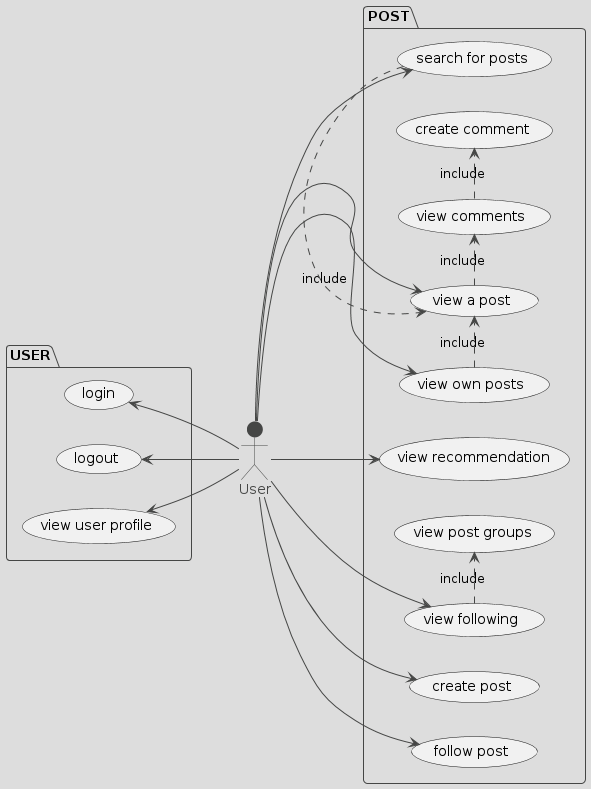

The diagram above was rendered by PlantUML. Its source (embedded in the PNG):
@startuml
!theme toy
left to right direction

actor User
package USER {
  (login) <-- User
  (logout) <-- User
  (view user profile) <-- User
}
package POST {
  User --> (create post)
  User --> (follow post)
  User --> (view a post)
  User --> (search for posts)
  User --> (view recommendation)
  User --> (view following)
  User --> (view own posts)
  (search for posts) .> (view a post) : include
  (view own posts) .> (view a post) : include
  (view recommendation) .> (view a post) : include
  (view following) .> (view post groups) : include
  (view post groups) .> (view a post) : include
  (view a post) .> (view comments) : include
  (view comments) .> (create comment) : include
}
@enduml